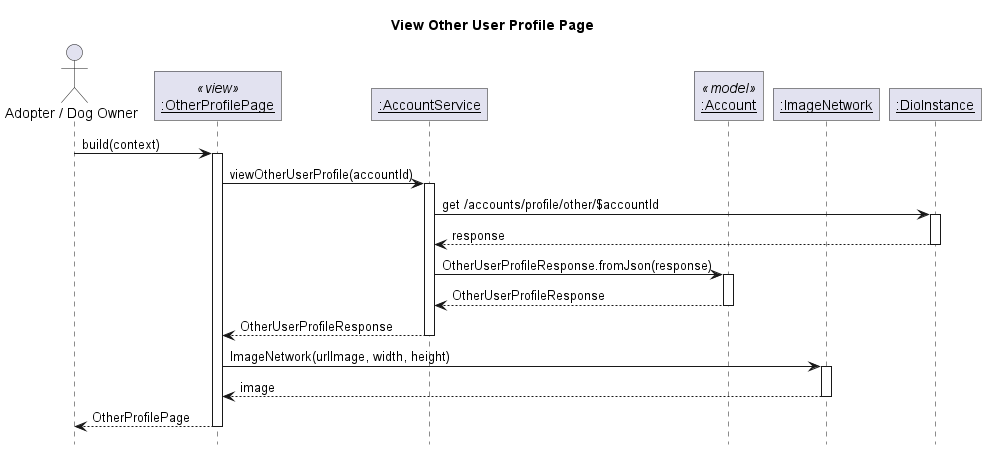

The diagram above was rendered by PlantUML. Its source (embedded in the PNG):
@startuml View Other User Profile Page
' Global param
title View Other User Profile Page
autoactivate on

' Global style configuration
skinparam RoundCorner 0
hide footbox

' Sequence participant configuration
actor "Adopter / Dog Owner" as User
participant "__:OtherProfilePage__" as Page <<view>>
participant "__:AccountService__" as Service
participant "__:Account__" as Model <<model>>
participant "__:ImageNetwork__" as Image
participant "__:DioInstance__" as Dio

' Sequence diagram
User -> Page: build(context)
Page -> Service : viewOtherUserProfile(accountId)
Service -> Dio : get /accounts/profile/other/$accountId
Service <-- Dio : response
Service -> Model : OtherUserProfileResponse.fromJson(response)
Service <-- Model : OtherUserProfileResponse
Page <-- Service : OtherUserProfileResponse
Page -> Image : ImageNetwork(urlImage, width, height)
Page <-- Image : image
User <-- Page: OtherProfilePage


@enduml